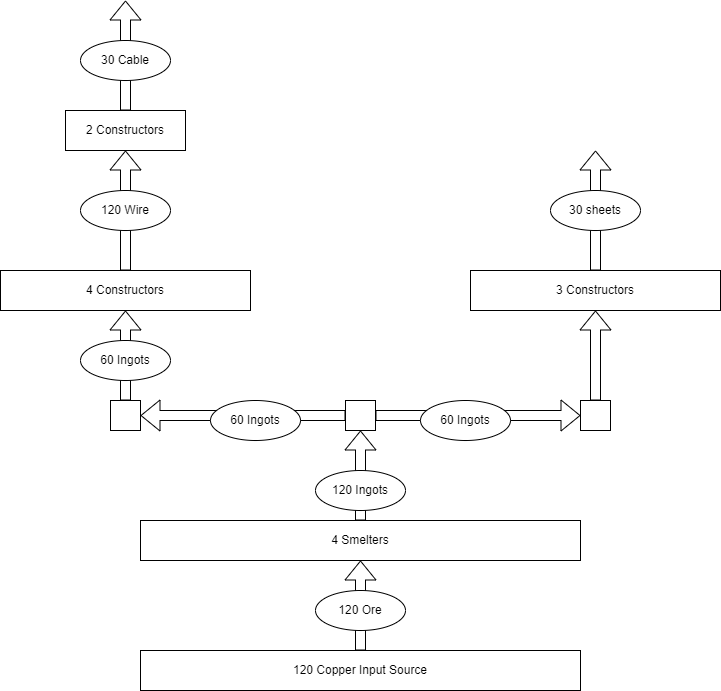

The diagram above was exported from draw.io. Its source (the exported page's mxGraphModel, read from the mxfile embedded in the PNG):
<mxGraphModel dx="2062" dy="1122" grid="1" gridSize="10" guides="1" tooltips="1" connect="1" arrows="1" fold="1" page="1" pageScale="1" pageWidth="850" pageHeight="1100" math="0" shadow="0">
  <root>
    <mxCell id="0" />
    <mxCell id="1" parent="0" />
    <mxCell id="2FDDRQ4umJMx6j3vikT8-1" value="120 Copper Input Source" style="rounded=0;whiteSpace=wrap;html=1;" vertex="1" parent="1">
      <mxGeometry x="160" y="780" width="440" height="40" as="geometry" />
    </mxCell>
    <mxCell id="2FDDRQ4umJMx6j3vikT8-2" value="4 Smelters" style="rounded=0;whiteSpace=wrap;html=1;" vertex="1" parent="1">
      <mxGeometry x="160" y="650" width="440" height="40" as="geometry" />
    </mxCell>
    <mxCell id="2FDDRQ4umJMx6j3vikT8-3" value="" style="shape=flexArrow;endArrow=classic;html=1;rounded=0;exitX=0.5;exitY=0;exitDx=0;exitDy=0;" edge="1" parent="1" source="2FDDRQ4umJMx6j3vikT8-2">
      <mxGeometry width="50" height="50" relative="1" as="geometry">
        <mxPoint x="430" y="670" as="sourcePoint" />
        <mxPoint x="380" y="560" as="targetPoint" />
      </mxGeometry>
    </mxCell>
    <mxCell id="2FDDRQ4umJMx6j3vikT8-4" value="" style="shape=flexArrow;endArrow=classic;html=1;rounded=0;exitX=0.5;exitY=0;exitDx=0;exitDy=0;entryX=0.5;entryY=1;entryDx=0;entryDy=0;" edge="1" parent="1" source="2FDDRQ4umJMx6j3vikT8-1" target="2FDDRQ4umJMx6j3vikT8-2">
      <mxGeometry width="50" height="50" relative="1" as="geometry">
        <mxPoint x="430" y="670" as="sourcePoint" />
        <mxPoint x="480" y="620" as="targetPoint" />
      </mxGeometry>
    </mxCell>
    <mxCell id="2FDDRQ4umJMx6j3vikT8-5" value="120 Ore" style="ellipse;whiteSpace=wrap;html=1;" vertex="1" parent="1">
      <mxGeometry x="335" y="720" width="90" height="40" as="geometry" />
    </mxCell>
    <mxCell id="2FDDRQ4umJMx6j3vikT8-6" value="120 Ingots" style="ellipse;whiteSpace=wrap;html=1;" vertex="1" parent="1">
      <mxGeometry x="335" y="600" width="90" height="40" as="geometry" />
    </mxCell>
    <mxCell id="2FDDRQ4umJMx6j3vikT8-7" value="" style="whiteSpace=wrap;html=1;aspect=fixed;direction=south;" vertex="1" parent="1">
      <mxGeometry x="365" y="530" width="30" height="30" as="geometry" />
    </mxCell>
    <mxCell id="2FDDRQ4umJMx6j3vikT8-8" value="" style="shape=flexArrow;endArrow=classic;html=1;rounded=0;exitX=0.5;exitY=1;exitDx=0;exitDy=0;" edge="1" parent="1" source="2FDDRQ4umJMx6j3vikT8-7">
      <mxGeometry width="50" height="50" relative="1" as="geometry">
        <mxPoint x="440" y="610" as="sourcePoint" />
        <mxPoint x="160" y="545" as="targetPoint" />
      </mxGeometry>
    </mxCell>
    <mxCell id="2FDDRQ4umJMx6j3vikT8-9" value="" style="shape=flexArrow;endArrow=classic;html=1;rounded=0;" edge="1" parent="1" source="2FDDRQ4umJMx6j3vikT8-7">
      <mxGeometry width="50" height="50" relative="1" as="geometry">
        <mxPoint x="440" y="610" as="sourcePoint" />
        <mxPoint x="600" y="545" as="targetPoint" />
      </mxGeometry>
    </mxCell>
    <mxCell id="2FDDRQ4umJMx6j3vikT8-10" value="" style="whiteSpace=wrap;html=1;aspect=fixed;direction=south;" vertex="1" parent="1">
      <mxGeometry x="130" y="530" width="30" height="30" as="geometry" />
    </mxCell>
    <mxCell id="2FDDRQ4umJMx6j3vikT8-11" value="" style="whiteSpace=wrap;html=1;aspect=fixed;direction=south;" vertex="1" parent="1">
      <mxGeometry x="600" y="530" width="30" height="30" as="geometry" />
    </mxCell>
    <mxCell id="2FDDRQ4umJMx6j3vikT8-12" value="60 Ingots" style="ellipse;whiteSpace=wrap;html=1;" vertex="1" parent="1">
      <mxGeometry x="230" y="530" width="90" height="40" as="geometry" />
    </mxCell>
    <mxCell id="2FDDRQ4umJMx6j3vikT8-13" value="60 Ingots" style="ellipse;whiteSpace=wrap;html=1;" vertex="1" parent="1">
      <mxGeometry x="440" y="530" width="90" height="40" as="geometry" />
    </mxCell>
    <mxCell id="2FDDRQ4umJMx6j3vikT8-14" value="4 Constructors" style="rounded=0;whiteSpace=wrap;html=1;" vertex="1" parent="1">
      <mxGeometry x="20" y="400" width="250" height="40" as="geometry" />
    </mxCell>
    <mxCell id="2FDDRQ4umJMx6j3vikT8-15" value="" style="shape=flexArrow;endArrow=classic;html=1;rounded=0;exitX=0;exitY=0.5;exitDx=0;exitDy=0;entryX=0.5;entryY=1;entryDx=0;entryDy=0;" edge="1" parent="1" source="2FDDRQ4umJMx6j3vikT8-10" target="2FDDRQ4umJMx6j3vikT8-14">
      <mxGeometry width="50" height="50" relative="1" as="geometry">
        <mxPoint x="230" y="590" as="sourcePoint" />
        <mxPoint x="280" y="540" as="targetPoint" />
      </mxGeometry>
    </mxCell>
    <mxCell id="2FDDRQ4umJMx6j3vikT8-16" value="60 Ingots" style="ellipse;whiteSpace=wrap;html=1;" vertex="1" parent="1">
      <mxGeometry x="100" y="470" width="90" height="40" as="geometry" />
    </mxCell>
    <mxCell id="2FDDRQ4umJMx6j3vikT8-17" value="" style="shape=flexArrow;endArrow=classic;html=1;rounded=0;exitX=0.5;exitY=0;exitDx=0;exitDy=0;" edge="1" parent="1" source="2FDDRQ4umJMx6j3vikT8-14">
      <mxGeometry width="50" height="50" relative="1" as="geometry">
        <mxPoint x="310" y="520" as="sourcePoint" />
        <mxPoint x="145" y="280" as="targetPoint" />
      </mxGeometry>
    </mxCell>
    <mxCell id="2FDDRQ4umJMx6j3vikT8-18" value="120 Wire" style="ellipse;whiteSpace=wrap;html=1;" vertex="1" parent="1">
      <mxGeometry x="100" y="320" width="90" height="40" as="geometry" />
    </mxCell>
    <mxCell id="2FDDRQ4umJMx6j3vikT8-19" value="2 Constructors" style="rounded=0;whiteSpace=wrap;html=1;" vertex="1" parent="1">
      <mxGeometry x="85" y="240" width="120" height="40" as="geometry" />
    </mxCell>
    <mxCell id="2FDDRQ4umJMx6j3vikT8-20" value="" style="shape=flexArrow;endArrow=classic;html=1;rounded=0;exitX=0.5;exitY=0;exitDx=0;exitDy=0;" edge="1" parent="1" source="2FDDRQ4umJMx6j3vikT8-19">
      <mxGeometry width="50" height="50" relative="1" as="geometry">
        <mxPoint x="240" y="400" as="sourcePoint" />
        <mxPoint x="145" y="130" as="targetPoint" />
      </mxGeometry>
    </mxCell>
    <mxCell id="2FDDRQ4umJMx6j3vikT8-21" value="30 Cable" style="ellipse;whiteSpace=wrap;html=1;" vertex="1" parent="1">
      <mxGeometry x="100" y="170" width="90" height="40" as="geometry" />
    </mxCell>
    <mxCell id="2FDDRQ4umJMx6j3vikT8-22" value="3 Constructors" style="rounded=0;whiteSpace=wrap;html=1;" vertex="1" parent="1">
      <mxGeometry x="490" y="400" width="250" height="40" as="geometry" />
    </mxCell>
    <mxCell id="2FDDRQ4umJMx6j3vikT8-23" value="" style="shape=flexArrow;endArrow=classic;html=1;rounded=0;exitX=0;exitY=0.5;exitDx=0;exitDy=0;entryX=0.5;entryY=1;entryDx=0;entryDy=0;" edge="1" parent="1" source="2FDDRQ4umJMx6j3vikT8-11" target="2FDDRQ4umJMx6j3vikT8-22">
      <mxGeometry width="50" height="50" relative="1" as="geometry">
        <mxPoint x="340" y="430" as="sourcePoint" />
        <mxPoint x="390" y="380" as="targetPoint" />
      </mxGeometry>
    </mxCell>
    <mxCell id="2FDDRQ4umJMx6j3vikT8-24" value="" style="shape=flexArrow;endArrow=classic;html=1;rounded=0;exitX=0.5;exitY=0;exitDx=0;exitDy=0;" edge="1" parent="1" source="2FDDRQ4umJMx6j3vikT8-22">
      <mxGeometry width="50" height="50" relative="1" as="geometry">
        <mxPoint x="370" y="420" as="sourcePoint" />
        <mxPoint x="615" y="280" as="targetPoint" />
      </mxGeometry>
    </mxCell>
    <mxCell id="2FDDRQ4umJMx6j3vikT8-25" value="30 sheets" style="ellipse;whiteSpace=wrap;html=1;" vertex="1" parent="1">
      <mxGeometry x="570" y="320" width="90" height="40" as="geometry" />
    </mxCell>
  </root>
</mxGraphModel>